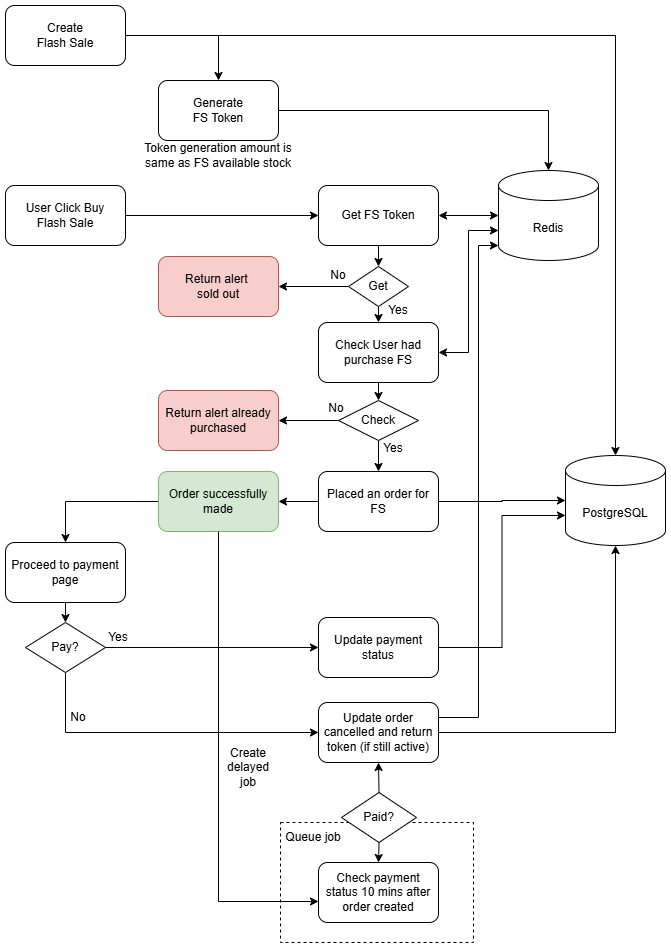

The diagram above was exported from draw.io. Its source (the exported page's mxGraphModel, read from the mxfile embedded in the PNG):
<mxGraphModel dx="1426" dy="1911" grid="1" gridSize="10" guides="1" tooltips="1" connect="1" arrows="1" fold="1" page="1" pageScale="1" pageWidth="850" pageHeight="1100" math="0" shadow="0">
  <root>
    <mxCell id="0" />
    <mxCell id="1" parent="0" />
    <mxCell id="2" edge="1" parent="1" source="3" style="edgeStyle=orthogonalEdgeStyle;rounded=0;orthogonalLoop=1;jettySize=auto;html=1;exitX=1;exitY=0.5;exitDx=0;exitDy=0;entryX=0.5;entryY=0;entryDx=0;entryDy=0;" target="11">
      <mxGeometry relative="1" as="geometry" />
    </mxCell>
    <mxCell id="3" parent="1" style="rounded=1;whiteSpace=wrap;html=1;" value="Create&lt;div&gt;Flash Sale&lt;/div&gt;" vertex="1">
      <mxGeometry height="60" width="120" x="117" y="23" as="geometry" />
    </mxCell>
    <mxCell id="4" parent="1" style="shape=cylinder3;whiteSpace=wrap;html=1;boundedLbl=1;backgroundOutline=1;size=15;" value="Redis" vertex="1">
      <mxGeometry height="90" width="100" x="610" y="188" as="geometry" />
    </mxCell>
    <mxCell id="5" edge="1" parent="1" source="6" style="edgeStyle=orthogonalEdgeStyle;rounded=0;orthogonalLoop=1;jettySize=auto;html=1;exitX=0.5;exitY=1;exitDx=0;exitDy=0;entryX=0.5;entryY=0;entryDx=0;entryDy=0;" target="9">
      <mxGeometry relative="1" as="geometry">
        <mxPoint x="490" y="272" as="sourcePoint" />
      </mxGeometry>
    </mxCell>
    <mxCell id="6" parent="1" style="rounded=1;whiteSpace=wrap;html=1;" value="Get FS Token" vertex="1">
      <mxGeometry height="60" width="120" x="430" y="203" as="geometry" />
    </mxCell>
    <mxCell id="7" edge="1" parent="1" source="9" style="edgeStyle=orthogonalEdgeStyle;rounded=0;orthogonalLoop=1;jettySize=auto;html=1;exitX=0.5;exitY=1;exitDx=0;exitDy=0;entryX=0.5;entryY=0;entryDx=0;entryDy=0;" target="14">
      <mxGeometry relative="1" as="geometry">
        <mxPoint x="490.0000000000002" y="340" as="targetPoint" />
      </mxGeometry>
    </mxCell>
    <mxCell id="8" edge="1" parent="1" source="9" style="edgeStyle=orthogonalEdgeStyle;rounded=0;orthogonalLoop=1;jettySize=auto;html=1;exitX=0;exitY=0.5;exitDx=0;exitDy=0;entryX=1;entryY=0.5;entryDx=0;entryDy=0;" target="25">
      <mxGeometry relative="1" as="geometry" />
    </mxCell>
    <mxCell id="9" parent="1" style="rhombus;whiteSpace=wrap;html=1;" value="Get" vertex="1">
      <mxGeometry height="40" width="60" x="460" y="284" as="geometry" />
    </mxCell>
    <mxCell id="10" parent="1" style="shape=cylinder3;whiteSpace=wrap;html=1;boundedLbl=1;backgroundOutline=1;size=15;" value="PostgreSQL" vertex="1">
      <mxGeometry height="90" width="100" x="677" y="473" as="geometry" />
    </mxCell>
    <mxCell id="11" parent="1" style="rounded=1;whiteSpace=wrap;html=1;" value="Generate&lt;br&gt;FS Token" vertex="1">
      <mxGeometry height="60" width="120" x="270" y="98" as="geometry" />
    </mxCell>
    <mxCell id="12" edge="1" parent="1" source="14" style="edgeStyle=orthogonalEdgeStyle;rounded=0;orthogonalLoop=1;jettySize=auto;html=1;exitX=0.5;exitY=1;exitDx=0;exitDy=0;entryX=0.5;entryY=0;entryDx=0;entryDy=0;" target="16">
      <mxGeometry relative="1" as="geometry" />
    </mxCell>
    <mxCell id="13" edge="1" parent="1" source="16" style="edgeStyle=orthogonalEdgeStyle;rounded=0;orthogonalLoop=1;jettySize=auto;html=1;exitX=0;exitY=0.5;exitDx=0;exitDy=0;entryX=1;entryY=0.5;entryDx=0;entryDy=0;" target="24">
      <mxGeometry relative="1" as="geometry" />
    </mxCell>
    <mxCell id="14" parent="1" style="rounded=1;whiteSpace=wrap;html=1;" value="Check User had purchase FS" vertex="1">
      <mxGeometry height="60" width="120" x="430" y="340" as="geometry" />
    </mxCell>
    <mxCell id="15" edge="1" parent="1" source="16" style="edgeStyle=orthogonalEdgeStyle;rounded=0;orthogonalLoop=1;jettySize=auto;html=1;exitX=0.5;exitY=1;exitDx=0;exitDy=0;entryX=0.5;entryY=0;entryDx=0;entryDy=0;" target="18">
      <mxGeometry relative="1" as="geometry">
        <mxPoint x="490" y="475" as="sourcePoint" />
      </mxGeometry>
    </mxCell>
    <mxCell id="16" parent="1" style="rhombus;whiteSpace=wrap;html=1;" value="Check" vertex="1">
      <mxGeometry height="40" width="80" x="450" y="418" as="geometry" />
    </mxCell>
    <mxCell id="17" edge="1" parent="1" source="18" style="edgeStyle=orthogonalEdgeStyle;rounded=0;orthogonalLoop=1;jettySize=auto;html=1;exitX=0;exitY=0.5;exitDx=0;exitDy=0;entryX=1;entryY=0.5;entryDx=0;entryDy=0;" target="28">
      <mxGeometry relative="1" as="geometry" />
    </mxCell>
    <mxCell id="18" parent="1" style="rounded=1;whiteSpace=wrap;html=1;" value="Placed an order for FS" vertex="1">
      <mxGeometry height="60" width="120" x="430" y="489" as="geometry" />
    </mxCell>
    <mxCell id="19" edge="1" parent="1" source="18" style="edgeStyle=orthogonalEdgeStyle;rounded=0;orthogonalLoop=1;jettySize=auto;html=1;exitX=1;exitY=0.5;exitDx=0;exitDy=0;entryX=0;entryY=0.5;entryDx=0;entryDy=0;entryPerimeter=0;" target="10">
      <mxGeometry relative="1" as="geometry">
        <mxPoint x="671" y="519.5400000000002" as="targetPoint" />
      </mxGeometry>
    </mxCell>
    <mxCell id="20" edge="1" parent="1" source="11" style="edgeStyle=orthogonalEdgeStyle;rounded=0;orthogonalLoop=1;jettySize=auto;html=1;exitX=1;exitY=0.5;exitDx=0;exitDy=0;entryX=0.5;entryY=0;entryDx=0;entryDy=0;entryPerimeter=0;" target="4">
      <mxGeometry relative="1" as="geometry" />
    </mxCell>
    <mxCell id="21" edge="1" parent="1" source="3" style="edgeStyle=orthogonalEdgeStyle;rounded=0;orthogonalLoop=1;jettySize=auto;html=1;exitX=1;exitY=0.5;exitDx=0;exitDy=0;entryX=0.5;entryY=0;entryDx=0;entryDy=0;entryPerimeter=0;" target="10">
      <mxGeometry relative="1" as="geometry" />
    </mxCell>
    <mxCell id="22" edge="1" parent="1" source="23" style="edgeStyle=orthogonalEdgeStyle;rounded=0;orthogonalLoop=1;jettySize=auto;html=1;exitX=1;exitY=0.5;exitDx=0;exitDy=0;entryX=0;entryY=0.5;entryDx=0;entryDy=0;" target="6">
      <mxGeometry relative="1" as="geometry" />
    </mxCell>
    <mxCell id="23" parent="1" style="rounded=1;whiteSpace=wrap;html=1;" value="User Click Buy&lt;div&gt;Flash Sale&lt;/div&gt;" vertex="1">
      <mxGeometry height="60" width="120" x="117" y="203" as="geometry" />
    </mxCell>
    <mxCell id="24" parent="1" style="rounded=1;whiteSpace=wrap;html=1;fillColor=#f8cecc;strokeColor=#b85450;" value="Return alert already purchased" vertex="1">
      <mxGeometry height="60" width="120" x="270" y="408" as="geometry" />
    </mxCell>
    <mxCell id="25" parent="1" style="rounded=1;whiteSpace=wrap;html=1;fillColor=#f8cecc;strokeColor=#b85450;" value="Return alert&amp;nbsp;&lt;div&gt;sold out&lt;/div&gt;" vertex="1">
      <mxGeometry height="60" width="120" x="270" y="274" as="geometry" />
    </mxCell>
    <mxCell id="26" parent="1" style="text;html=1;whiteSpace=wrap;strokeColor=none;fillColor=none;align=center;verticalAlign=middle;rounded=0;" value="Token generation amount is same as FS available stock" vertex="1">
      <mxGeometry height="30" width="170" x="245" y="158" as="geometry" />
    </mxCell>
    <mxCell id="27" edge="1" parent="1" source="28" style="edgeStyle=orthogonalEdgeStyle;rounded=0;orthogonalLoop=1;jettySize=auto;html=1;exitX=0;exitY=0.5;exitDx=0;exitDy=0;entryX=0.5;entryY=0;entryDx=0;entryDy=0;" target="30">
      <mxGeometry relative="1" as="geometry" />
    </mxCell>
    <mxCell id="28" parent="1" style="rounded=1;whiteSpace=wrap;html=1;fillColor=#d5e8d4;strokeColor=#82b366;" value="Order successfully made" vertex="1">
      <mxGeometry height="60" width="120" x="270" y="489" as="geometry" />
    </mxCell>
    <mxCell id="29" edge="1" parent="1" source="30" style="edgeStyle=orthogonalEdgeStyle;rounded=0;orthogonalLoop=1;jettySize=auto;html=1;exitX=0.5;exitY=1;exitDx=0;exitDy=0;entryX=0.5;entryY=0;entryDx=0;entryDy=0;" target="33">
      <mxGeometry relative="1" as="geometry" />
    </mxCell>
    <mxCell id="30" parent="1" style="rounded=1;whiteSpace=wrap;html=1;" value="Proceed to payment page" vertex="1">
      <mxGeometry height="60" width="120" x="117" y="560" as="geometry" />
    </mxCell>
    <mxCell id="31" edge="1" parent="1" source="33" style="edgeStyle=orthogonalEdgeStyle;rounded=0;orthogonalLoop=1;jettySize=auto;html=1;exitX=1;exitY=0.5;exitDx=0;exitDy=0;">
      <mxGeometry relative="1" as="geometry">
        <mxPoint x="430" y="664.9565217391305" as="targetPoint" />
      </mxGeometry>
    </mxCell>
    <mxCell id="32" edge="1" parent="1" source="33" style="edgeStyle=orthogonalEdgeStyle;rounded=0;orthogonalLoop=1;jettySize=auto;html=1;exitX=0.5;exitY=1;exitDx=0;exitDy=0;entryX=0;entryY=0.5;entryDx=0;entryDy=0;" target="45">
      <mxGeometry relative="1" as="geometry" />
    </mxCell>
    <mxCell id="33" parent="1" style="rhombus;whiteSpace=wrap;html=1;" value="Pay?" vertex="1">
      <mxGeometry height="50" width="80" x="137" y="640" as="geometry" />
    </mxCell>
    <mxCell id="34" parent="1" style="text;html=1;whiteSpace=wrap;strokeColor=none;fillColor=none;align=center;verticalAlign=middle;rounded=0;" value="No" vertex="1">
      <mxGeometry height="30" width="60" x="420" y="278" as="geometry" />
    </mxCell>
    <mxCell id="35" parent="1" style="text;html=1;whiteSpace=wrap;strokeColor=none;fillColor=none;align=center;verticalAlign=middle;rounded=0;" value="Yes" vertex="1">
      <mxGeometry height="30" width="60" x="480" y="313" as="geometry" />
    </mxCell>
    <mxCell id="36" parent="1" style="text;html=1;whiteSpace=wrap;strokeColor=none;fillColor=none;align=center;verticalAlign=middle;rounded=0;" value="Yes" vertex="1">
      <mxGeometry height="30" width="60" x="475" y="451" as="geometry" />
    </mxCell>
    <mxCell id="37" parent="1" style="text;html=1;whiteSpace=wrap;strokeColor=none;fillColor=none;align=center;verticalAlign=middle;rounded=0;" value="No" vertex="1">
      <mxGeometry height="30" width="60" x="418" y="411" as="geometry" />
    </mxCell>
    <mxCell id="38" edge="1" parent="1" source="6" style="edgeStyle=orthogonalEdgeStyle;rounded=0;orthogonalLoop=1;jettySize=auto;html=1;exitX=1;exitY=0.5;exitDx=0;exitDy=0;entryX=0;entryY=0.5;entryDx=0;entryDy=0;entryPerimeter=0;startArrow=classic;startFill=1;" target="4">
      <mxGeometry relative="1" as="geometry" />
    </mxCell>
    <mxCell id="39" edge="1" parent="1" source="14" style="edgeStyle=orthogonalEdgeStyle;rounded=0;orthogonalLoop=1;jettySize=auto;html=1;exitX=1;exitY=0.5;exitDx=0;exitDy=0;entryX=0;entryY=0;entryDx=0;entryDy=60;entryPerimeter=0;startArrow=classic;startFill=1;" target="4">
      <mxGeometry relative="1" as="geometry" />
    </mxCell>
    <mxCell id="40" parent="1" style="rounded=1;whiteSpace=wrap;html=1;" value="Update payment status" vertex="1">
      <mxGeometry height="60" width="120" x="430" y="635" as="geometry" />
    </mxCell>
    <mxCell id="41" parent="1" style="text;html=1;whiteSpace=wrap;strokeColor=none;fillColor=none;align=center;verticalAlign=middle;rounded=0;" value="Yes" vertex="1">
      <mxGeometry height="30" width="60" x="200" y="640" as="geometry" />
    </mxCell>
    <mxCell id="42" edge="1" parent="1" source="40" style="edgeStyle=orthogonalEdgeStyle;rounded=0;orthogonalLoop=1;jettySize=auto;html=1;exitX=1;exitY=0.5;exitDx=0;exitDy=0;entryX=0;entryY=0;entryDx=0;entryDy=60;entryPerimeter=0;" target="10">
      <mxGeometry relative="1" as="geometry" />
    </mxCell>
    <mxCell id="43" parent="1" style="rounded=0;whiteSpace=wrap;html=1;dashed=1;fillColor=none;" value="" vertex="1">
      <mxGeometry height="120" width="193" x="392" y="840" as="geometry" />
    </mxCell>
    <mxCell id="44" edge="1" parent="1" source="45" style="edgeStyle=orthogonalEdgeStyle;rounded=0;orthogonalLoop=1;jettySize=auto;html=1;exitX=1;exitY=0.5;exitDx=0;exitDy=0;entryX=0.5;entryY=1;entryDx=0;entryDy=0;entryPerimeter=0;" target="10">
      <mxGeometry relative="1" as="geometry">
        <mxPoint x="750" y="600" as="targetPoint" />
      </mxGeometry>
    </mxCell>
    <mxCell id="45" parent="1" style="rounded=1;whiteSpace=wrap;html=1;" value="Update order cancelled and return token (if still active)" vertex="1">
      <mxGeometry height="60" width="120" x="430" y="720" as="geometry" />
    </mxCell>
    <mxCell id="46" parent="1" style="text;html=1;whiteSpace=wrap;strokeColor=none;fillColor=none;align=center;verticalAlign=middle;rounded=0;" value="No" vertex="1">
      <mxGeometry height="30" width="60" x="160" y="720" as="geometry" />
    </mxCell>
    <mxCell id="47" parent="1" style="rounded=1;whiteSpace=wrap;html=1;" value="Check payment status 10 mins after order created" vertex="1">
      <mxGeometry height="60" width="120" x="430" y="880" as="geometry" />
    </mxCell>
    <mxCell id="48" parent="1" style="text;html=1;whiteSpace=wrap;strokeColor=none;fillColor=none;align=center;verticalAlign=middle;rounded=0;" value="Queue job" vertex="1">
      <mxGeometry height="30" width="60" x="395" y="840" as="geometry" />
    </mxCell>
    <mxCell id="49" edge="1" parent="1" source="45" style="edgeStyle=orthogonalEdgeStyle;rounded=0;orthogonalLoop=1;jettySize=auto;html=1;exitX=1;exitY=0.25;exitDx=0;exitDy=0;entryX=0;entryY=1;entryDx=0;entryDy=-15;entryPerimeter=0;" target="4">
      <mxGeometry relative="1" as="geometry">
        <Array as="points">
          <mxPoint x="590" y="735" />
          <mxPoint x="590" y="263" />
        </Array>
      </mxGeometry>
    </mxCell>
    <mxCell id="50" edge="1" parent="1" source="52" style="edgeStyle=orthogonalEdgeStyle;rounded=0;orthogonalLoop=1;jettySize=auto;html=1;exitX=0.5;exitY=0;exitDx=0;exitDy=0;entryX=0.5;entryY=1;entryDx=0;entryDy=0;" target="45">
      <mxGeometry relative="1" as="geometry" />
    </mxCell>
    <mxCell id="51" edge="1" parent="1" source="52" style="edgeStyle=orthogonalEdgeStyle;rounded=0;orthogonalLoop=1;jettySize=auto;html=1;exitX=0.5;exitY=1;exitDx=0;exitDy=0;entryX=0.5;entryY=0;entryDx=0;entryDy=0;" target="47">
      <mxGeometry relative="1" as="geometry" />
    </mxCell>
    <mxCell id="52" parent="1" style="rhombus;whiteSpace=wrap;html=1;" value="Paid?" vertex="1">
      <mxGeometry height="50" width="75" x="453" y="810" as="geometry" />
    </mxCell>
    <mxCell id="53" edge="1" parent="1" source="28" style="edgeStyle=orthogonalEdgeStyle;rounded=0;orthogonalLoop=1;jettySize=auto;html=1;exitX=0.5;exitY=1;exitDx=0;exitDy=0;entryX=0;entryY=0.65;entryDx=0;entryDy=0;entryPerimeter=0;" target="47">
      <mxGeometry relative="1" as="geometry" />
    </mxCell>
    <mxCell id="54" parent="1" style="text;html=1;whiteSpace=wrap;strokeColor=none;fillColor=none;align=center;verticalAlign=middle;rounded=0;" value="Create delayed job" vertex="1">
      <mxGeometry height="30" width="60" x="330" y="770" as="geometry" />
    </mxCell>
  </root>
</mxGraphModel>